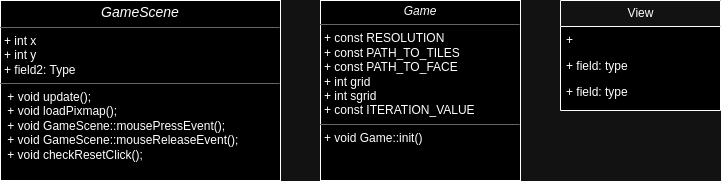

The diagram above was exported from draw.io. Its source (the exported page's mxGraphModel, read from the mxfile embedded in the PNG):
<mxGraphModel dx="1050" dy="578" grid="1" gridSize="10" guides="1" tooltips="1" connect="1" arrows="1" fold="1" page="1" pageScale="1" pageWidth="850" pageHeight="1100" background="none" math="0" shadow="0">
  <root>
    <mxCell id="0" />
    <mxCell id="1" parent="0" />
    <mxCell id="17acba5748e5396b-30" value="&lt;font style=&quot;font-size: 12px;&quot; face=&quot;Helvetica&quot;&gt;View&lt;/font&gt;" style="swimlane;html=1;fontStyle=0;childLayout=stackLayout;horizontal=1;startSize=26;fillColor=none;horizontalStack=0;resizeParent=1;resizeLast=0;collapsible=1;marginBottom=0;swimlaneFillColor=#ffffff;rounded=0;shadow=0;comic=0;labelBackgroundColor=none;strokeWidth=1;fontFamily=Verdana;fontSize=10;align=center;" parent="1" vertex="1">
      <mxGeometry x="600" y="40" width="160" height="110" as="geometry" />
    </mxCell>
    <mxCell id="17acba5748e5396b-31" value="+&amp;nbsp;" style="text;html=1;strokeColor=none;fillColor=none;align=left;verticalAlign=top;spacingLeft=4;spacingRight=4;whiteSpace=wrap;overflow=hidden;rotatable=0;points=[[0,0.5],[1,0.5]];portConstraint=eastwest;" parent="17acba5748e5396b-30" vertex="1">
      <mxGeometry y="26" width="160" height="26" as="geometry" />
    </mxCell>
    <mxCell id="17acba5748e5396b-32" value="+ field: type" style="text;html=1;strokeColor=none;fillColor=none;align=left;verticalAlign=top;spacingLeft=4;spacingRight=4;whiteSpace=wrap;overflow=hidden;rotatable=0;points=[[0,0.5],[1,0.5]];portConstraint=eastwest;" parent="17acba5748e5396b-30" vertex="1">
      <mxGeometry y="52" width="160" height="26" as="geometry" />
    </mxCell>
    <mxCell id="17acba5748e5396b-33" value="+ field: type" style="text;html=1;strokeColor=none;fillColor=none;align=left;verticalAlign=top;spacingLeft=4;spacingRight=4;whiteSpace=wrap;overflow=hidden;rotatable=0;points=[[0,0.5],[1,0.5]];portConstraint=eastwest;" parent="17acba5748e5396b-30" vertex="1">
      <mxGeometry y="78" width="160" height="26" as="geometry" />
    </mxCell>
    <mxCell id="5d2195bd80daf111-18" value="&lt;p style=&quot;margin:0px;margin-top:4px;text-align:center;&quot;&gt;&lt;i&gt;Game&lt;/i&gt;&lt;/p&gt;&lt;hr size=&quot;1&quot;&gt;&lt;p style=&quot;margin:0px;margin-left:4px;&quot;&gt;+ const RESOLUTION&lt;br&gt;&lt;/p&gt;&lt;p style=&quot;margin:0px;margin-left:4px;&quot;&gt;+ const&amp;nbsp;PATH_TO_TILES&lt;/p&gt;&lt;p style=&quot;margin:0px;margin-left:4px;&quot;&gt;+ const&amp;nbsp;PATH_TO_FACE&lt;/p&gt;&lt;p style=&quot;margin:0px;margin-left:4px;&quot;&gt;+ int grid&lt;/p&gt;&lt;p style=&quot;margin:0px;margin-left:4px;&quot;&gt;+ int sgrid&lt;/p&gt;&lt;p style=&quot;margin:0px;margin-left:4px;&quot;&gt;+ const&amp;nbsp;ITERATION_VALUE&lt;/p&gt;&lt;hr size=&quot;1&quot;&gt;&lt;p style=&quot;margin:0px;margin-left:4px;&quot;&gt;&lt;font style=&quot;font-size: 12px;&quot;&gt;+&amp;nbsp;void&lt;span style=&quot;background-color: initial; color: rgb(190, 192, 194);&quot;&gt; &lt;/span&gt;&lt;span style=&quot;background-color: initial;&quot;&gt;Game&lt;/span&gt;&lt;span style=&quot;background-color: initial;&quot;&gt;::&lt;/span&gt;&lt;span style=&quot;background-color: initial;&quot;&gt;init&lt;/span&gt;&lt;span style=&quot;background-color: initial;&quot;&gt;()&lt;/span&gt;&lt;/font&gt;&lt;/p&gt;" style="verticalAlign=top;align=left;overflow=fill;fontSize=12;fontFamily=Helvetica;html=1;rounded=0;shadow=0;comic=0;labelBackgroundColor=none;strokeWidth=1" parent="1" vertex="1">
      <mxGeometry x="360" y="40" width="200" height="180" as="geometry" />
    </mxCell>
    <mxCell id="5d2195bd80daf111-19" value="&lt;p style=&quot;margin:0px;margin-top:4px;text-align:center;&quot;&gt;&lt;i&gt;&lt;font style=&quot;font-size: 14px;&quot;&gt;GameScene&lt;/font&gt;&lt;/i&gt;&lt;/p&gt;&lt;hr size=&quot;1&quot;&gt;&lt;p style=&quot;margin:0px;margin-left:4px;&quot;&gt;&lt;font style=&quot;font-size: 12px;&quot;&gt;+ int x&lt;/font&gt;&lt;/p&gt;&lt;p style=&quot;margin:0px;margin-left:4px;&quot;&gt;&lt;font style=&quot;font-size: 12px;&quot;&gt;+ int y&lt;br&gt;+ field2: Type&lt;/font&gt;&lt;/p&gt;&lt;hr size=&quot;1&quot;&gt;&lt;p style=&quot;margin:0px;margin-left:4px;&quot;&gt;&lt;font style=&quot;font-size: 12px;&quot;&gt;&amp;nbsp;+&amp;nbsp;void&lt;span style=&quot;background-color: initial;&quot;&gt; &lt;/span&gt;&lt;span style=&quot;background-color: initial;&quot;&gt;update&lt;/span&gt;&lt;span style=&quot;background-color: initial;&quot;&gt;();&lt;/span&gt;&lt;/font&gt;&lt;/p&gt;&lt;p style=&quot;margin:0px;margin-left:4px;&quot;&gt;&lt;font style=&quot;font-size: 12px;&quot;&gt;&amp;nbsp;+&amp;nbsp;void&lt;span style=&quot;background-color: initial;&quot;&gt; &lt;/span&gt;&lt;span style=&quot;background-color: initial;&quot;&gt;loadPixmap&lt;/span&gt;&lt;span style=&quot;background-color: initial;&quot;&gt;();&lt;/span&gt;&lt;/font&gt;&lt;/p&gt;&lt;p style=&quot;margin:0px;margin-left:4px;&quot;&gt;&lt;font style=&quot;font-size: 12px;&quot;&gt;&lt;span style=&quot;background-color: initial;&quot;&gt;&amp;nbsp;+&amp;nbsp;&lt;/span&gt;void&lt;span style=&quot;background-color: initial;&quot;&gt; &lt;/span&gt;&lt;span style=&quot;background-color: initial;&quot;&gt;GameScene&lt;/span&gt;&lt;span style=&quot;background-color: initial;&quot;&gt;::&lt;/span&gt;&lt;span style=&quot;background-color: initial;&quot;&gt;mousePressEvent();&lt;/span&gt;&lt;/font&gt;&lt;/p&gt;&lt;pre style=&quot;margin-top: 0px; margin-bottom: 0px;&quot;&gt;&lt;font style=&quot;font-size: 12px;&quot;&gt; &lt;font face=&quot;Helvetica&quot;&gt;+ void GameScene::mouseReleaseEvent();&lt;/font&gt;&lt;/font&gt;&lt;/pre&gt;&lt;pre style=&quot;margin-top: 0px; margin-bottom: 0px;&quot;&gt;&lt;font style=&quot;font-size: 12px;&quot;&gt; &lt;font face=&quot;Helvetica&quot;&gt;+ void checkResetClick();&lt;/font&gt;&lt;/font&gt;&lt;/pre&gt;" style="verticalAlign=top;align=left;overflow=fill;fontSize=12;fontFamily=Helvetica;html=1;rounded=0;shadow=0;comic=0;labelBackgroundColor=none;strokeWidth=1;strokeColor=#000000;" parent="1" vertex="1">
      <mxGeometry x="40" y="40" width="280" height="180" as="geometry" />
    </mxCell>
  </root>
</mxGraphModel>